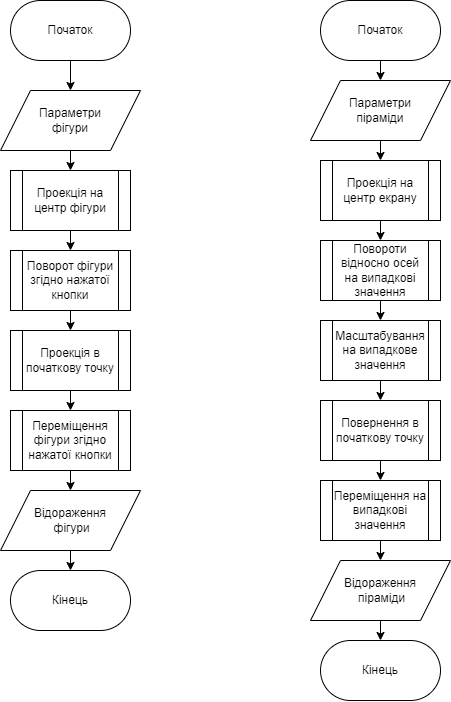

The diagram above was exported from draw.io. Its source (the exported page's mxGraphModel, read from the mxfile embedded in the PNG):
<mxGraphModel dx="886" dy="541" grid="1" gridSize="10" guides="1" tooltips="1" connect="1" arrows="1" fold="1" page="1" pageScale="1" pageWidth="850" pageHeight="1100" math="0" shadow="0">
  <root>
    <mxCell id="0" />
    <mxCell id="1" parent="0" />
    <mxCell id="FTN75DD2f2s-v-RfEXOW-19" style="edgeStyle=orthogonalEdgeStyle;rounded=0;orthogonalLoop=1;jettySize=auto;html=1;exitX=0.5;exitY=1;exitDx=0;exitDy=0;entryX=0.5;entryY=0;entryDx=0;entryDy=0;" edge="1" parent="1" source="FTN75DD2f2s-v-RfEXOW-2" target="FTN75DD2f2s-v-RfEXOW-7">
      <mxGeometry relative="1" as="geometry" />
    </mxCell>
    <mxCell id="FTN75DD2f2s-v-RfEXOW-2" value="Початок" style="rounded=1;whiteSpace=wrap;html=1;arcSize=50;" vertex="1" parent="1">
      <mxGeometry x="175" width="120" height="60" as="geometry" />
    </mxCell>
    <mxCell id="FTN75DD2f2s-v-RfEXOW-3" value="Кінець" style="rounded=1;whiteSpace=wrap;html=1;arcSize=50;" vertex="1" parent="1">
      <mxGeometry x="175" y="570" width="120" height="60" as="geometry" />
    </mxCell>
    <mxCell id="FTN75DD2f2s-v-RfEXOW-20" style="edgeStyle=orthogonalEdgeStyle;rounded=0;orthogonalLoop=1;jettySize=auto;html=1;exitX=0.5;exitY=1;exitDx=0;exitDy=0;entryX=0.5;entryY=0;entryDx=0;entryDy=0;" edge="1" parent="1" source="FTN75DD2f2s-v-RfEXOW-7" target="FTN75DD2f2s-v-RfEXOW-15">
      <mxGeometry relative="1" as="geometry" />
    </mxCell>
    <mxCell id="FTN75DD2f2s-v-RfEXOW-7" value="Параметри &lt;br&gt;фігури" style="shape=parallelogram;perimeter=parallelogramPerimeter;whiteSpace=wrap;html=1;fixedSize=1;size=30;" vertex="1" parent="1">
      <mxGeometry x="165" y="90" width="140" height="60" as="geometry" />
    </mxCell>
    <mxCell id="FTN75DD2f2s-v-RfEXOW-26" style="edgeStyle=orthogonalEdgeStyle;rounded=0;orthogonalLoop=1;jettySize=auto;html=1;exitX=0.5;exitY=1;exitDx=0;exitDy=0;entryX=0.5;entryY=0;entryDx=0;entryDy=0;" edge="1" parent="1" source="FTN75DD2f2s-v-RfEXOW-8" target="FTN75DD2f2s-v-RfEXOW-3">
      <mxGeometry relative="1" as="geometry" />
    </mxCell>
    <mxCell id="FTN75DD2f2s-v-RfEXOW-8" value="Відораження&lt;br&gt;&amp;nbsp;фігури" style="shape=parallelogram;perimeter=parallelogramPerimeter;whiteSpace=wrap;html=1;fixedSize=1;size=30;" vertex="1" parent="1">
      <mxGeometry x="165" y="490" width="140" height="60" as="geometry" />
    </mxCell>
    <mxCell id="FTN75DD2f2s-v-RfEXOW-32" style="edgeStyle=orthogonalEdgeStyle;rounded=0;orthogonalLoop=1;jettySize=auto;html=1;exitX=0.5;exitY=1;exitDx=0;exitDy=0;entryX=0.5;entryY=0;entryDx=0;entryDy=0;" edge="1" parent="1" source="FTN75DD2f2s-v-RfEXOW-9" target="FTN75DD2f2s-v-RfEXOW-11">
      <mxGeometry relative="1" as="geometry" />
    </mxCell>
    <mxCell id="FTN75DD2f2s-v-RfEXOW-9" value="Початок" style="rounded=1;whiteSpace=wrap;html=1;arcSize=50;" vertex="1" parent="1">
      <mxGeometry x="485" width="120" height="60" as="geometry" />
    </mxCell>
    <mxCell id="FTN75DD2f2s-v-RfEXOW-10" value="Кінець" style="rounded=1;whiteSpace=wrap;html=1;arcSize=50;" vertex="1" parent="1">
      <mxGeometry x="485" y="640" width="120" height="60" as="geometry" />
    </mxCell>
    <mxCell id="FTN75DD2f2s-v-RfEXOW-33" style="edgeStyle=orthogonalEdgeStyle;rounded=0;orthogonalLoop=1;jettySize=auto;html=1;exitX=0.5;exitY=1;exitDx=0;exitDy=0;entryX=0.5;entryY=0;entryDx=0;entryDy=0;" edge="1" parent="1" source="FTN75DD2f2s-v-RfEXOW-11" target="FTN75DD2f2s-v-RfEXOW-27">
      <mxGeometry relative="1" as="geometry" />
    </mxCell>
    <mxCell id="FTN75DD2f2s-v-RfEXOW-11" value="Параметри &lt;br&gt;піраміди" style="shape=parallelogram;perimeter=parallelogramPerimeter;whiteSpace=wrap;html=1;fixedSize=1;size=30;" vertex="1" parent="1">
      <mxGeometry x="475" y="80" width="140" height="60" as="geometry" />
    </mxCell>
    <mxCell id="FTN75DD2f2s-v-RfEXOW-39" style="edgeStyle=orthogonalEdgeStyle;rounded=0;orthogonalLoop=1;jettySize=auto;html=1;exitX=0.5;exitY=1;exitDx=0;exitDy=0;entryX=0.5;entryY=0;entryDx=0;entryDy=0;" edge="1" parent="1" source="FTN75DD2f2s-v-RfEXOW-12" target="FTN75DD2f2s-v-RfEXOW-10">
      <mxGeometry relative="1" as="geometry" />
    </mxCell>
    <mxCell id="FTN75DD2f2s-v-RfEXOW-12" value="Відораження&lt;br&gt;&amp;nbsp;піраміди" style="shape=parallelogram;perimeter=parallelogramPerimeter;whiteSpace=wrap;html=1;fixedSize=1;size=30;" vertex="1" parent="1">
      <mxGeometry x="475" y="560" width="140" height="60" as="geometry" />
    </mxCell>
    <mxCell id="FTN75DD2f2s-v-RfEXOW-22" style="edgeStyle=orthogonalEdgeStyle;rounded=0;orthogonalLoop=1;jettySize=auto;html=1;exitX=0.5;exitY=1;exitDx=0;exitDy=0;entryX=0.5;entryY=0;entryDx=0;entryDy=0;" edge="1" parent="1" source="FTN75DD2f2s-v-RfEXOW-15" target="FTN75DD2f2s-v-RfEXOW-16">
      <mxGeometry relative="1" as="geometry" />
    </mxCell>
    <mxCell id="FTN75DD2f2s-v-RfEXOW-15" value="Проекція на центр фігури" style="shape=process;whiteSpace=wrap;html=1;backgroundOutline=1;" vertex="1" parent="1">
      <mxGeometry x="175" y="170" width="120" height="60" as="geometry" />
    </mxCell>
    <mxCell id="FTN75DD2f2s-v-RfEXOW-23" style="edgeStyle=orthogonalEdgeStyle;rounded=0;orthogonalLoop=1;jettySize=auto;html=1;exitX=0.5;exitY=1;exitDx=0;exitDy=0;entryX=0.5;entryY=0;entryDx=0;entryDy=0;" edge="1" parent="1" source="FTN75DD2f2s-v-RfEXOW-16" target="FTN75DD2f2s-v-RfEXOW-17">
      <mxGeometry relative="1" as="geometry" />
    </mxCell>
    <mxCell id="FTN75DD2f2s-v-RfEXOW-16" value="Поворот фігури згідно нажатої кнопки" style="shape=process;whiteSpace=wrap;html=1;backgroundOutline=1;" vertex="1" parent="1">
      <mxGeometry x="175" y="250" width="120" height="60" as="geometry" />
    </mxCell>
    <mxCell id="FTN75DD2f2s-v-RfEXOW-24" style="edgeStyle=orthogonalEdgeStyle;rounded=0;orthogonalLoop=1;jettySize=auto;html=1;exitX=0.5;exitY=1;exitDx=0;exitDy=0;entryX=0.5;entryY=0;entryDx=0;entryDy=0;" edge="1" parent="1" source="FTN75DD2f2s-v-RfEXOW-17" target="FTN75DD2f2s-v-RfEXOW-18">
      <mxGeometry relative="1" as="geometry" />
    </mxCell>
    <mxCell id="FTN75DD2f2s-v-RfEXOW-17" value="Проекція в початкову точку" style="shape=process;whiteSpace=wrap;html=1;backgroundOutline=1;" vertex="1" parent="1">
      <mxGeometry x="175" y="330" width="120" height="60" as="geometry" />
    </mxCell>
    <mxCell id="FTN75DD2f2s-v-RfEXOW-25" style="edgeStyle=orthogonalEdgeStyle;rounded=0;orthogonalLoop=1;jettySize=auto;html=1;exitX=0.5;exitY=1;exitDx=0;exitDy=0;entryX=0.5;entryY=0;entryDx=0;entryDy=0;" edge="1" parent="1" source="FTN75DD2f2s-v-RfEXOW-18" target="FTN75DD2f2s-v-RfEXOW-8">
      <mxGeometry relative="1" as="geometry" />
    </mxCell>
    <mxCell id="FTN75DD2f2s-v-RfEXOW-18" value="Переміщення фігури згідно нажатої кнопки" style="shape=process;whiteSpace=wrap;html=1;backgroundOutline=1;" vertex="1" parent="1">
      <mxGeometry x="175" y="410" width="120" height="60" as="geometry" />
    </mxCell>
    <mxCell id="FTN75DD2f2s-v-RfEXOW-34" style="edgeStyle=orthogonalEdgeStyle;rounded=0;orthogonalLoop=1;jettySize=auto;html=1;exitX=0.5;exitY=1;exitDx=0;exitDy=0;entryX=0.5;entryY=0;entryDx=0;entryDy=0;" edge="1" parent="1" source="FTN75DD2f2s-v-RfEXOW-27" target="FTN75DD2f2s-v-RfEXOW-28">
      <mxGeometry relative="1" as="geometry" />
    </mxCell>
    <mxCell id="FTN75DD2f2s-v-RfEXOW-27" value="Проекція на центр екрану" style="shape=process;whiteSpace=wrap;html=1;backgroundOutline=1;" vertex="1" parent="1">
      <mxGeometry x="485" y="160" width="120" height="60" as="geometry" />
    </mxCell>
    <mxCell id="FTN75DD2f2s-v-RfEXOW-35" style="edgeStyle=orthogonalEdgeStyle;rounded=0;orthogonalLoop=1;jettySize=auto;html=1;exitX=0.5;exitY=1;exitDx=0;exitDy=0;entryX=0.5;entryY=0;entryDx=0;entryDy=0;" edge="1" parent="1" source="FTN75DD2f2s-v-RfEXOW-28" target="FTN75DD2f2s-v-RfEXOW-29">
      <mxGeometry relative="1" as="geometry" />
    </mxCell>
    <mxCell id="FTN75DD2f2s-v-RfEXOW-28" value="Повороти відносно осей на випадкові значення" style="shape=process;whiteSpace=wrap;html=1;backgroundOutline=1;" vertex="1" parent="1">
      <mxGeometry x="485" y="240" width="120" height="60" as="geometry" />
    </mxCell>
    <mxCell id="FTN75DD2f2s-v-RfEXOW-36" style="edgeStyle=orthogonalEdgeStyle;rounded=0;orthogonalLoop=1;jettySize=auto;html=1;exitX=0.5;exitY=1;exitDx=0;exitDy=0;entryX=0.5;entryY=0;entryDx=0;entryDy=0;" edge="1" parent="1" source="FTN75DD2f2s-v-RfEXOW-29" target="FTN75DD2f2s-v-RfEXOW-30">
      <mxGeometry relative="1" as="geometry" />
    </mxCell>
    <mxCell id="FTN75DD2f2s-v-RfEXOW-29" value="Масштабування на випадкове значення" style="shape=process;whiteSpace=wrap;html=1;backgroundOutline=1;" vertex="1" parent="1">
      <mxGeometry x="485" y="320" width="120" height="60" as="geometry" />
    </mxCell>
    <mxCell id="FTN75DD2f2s-v-RfEXOW-37" style="edgeStyle=orthogonalEdgeStyle;rounded=0;orthogonalLoop=1;jettySize=auto;html=1;exitX=0.5;exitY=1;exitDx=0;exitDy=0;entryX=0.5;entryY=0;entryDx=0;entryDy=0;" edge="1" parent="1" source="FTN75DD2f2s-v-RfEXOW-30" target="FTN75DD2f2s-v-RfEXOW-31">
      <mxGeometry relative="1" as="geometry" />
    </mxCell>
    <mxCell id="FTN75DD2f2s-v-RfEXOW-30" value="Повернення в початкову точку" style="shape=process;whiteSpace=wrap;html=1;backgroundOutline=1;" vertex="1" parent="1">
      <mxGeometry x="485" y="400" width="120" height="60" as="geometry" />
    </mxCell>
    <mxCell id="FTN75DD2f2s-v-RfEXOW-38" style="edgeStyle=orthogonalEdgeStyle;rounded=0;orthogonalLoop=1;jettySize=auto;html=1;exitX=0.5;exitY=1;exitDx=0;exitDy=0;entryX=0.5;entryY=0;entryDx=0;entryDy=0;" edge="1" parent="1" source="FTN75DD2f2s-v-RfEXOW-31" target="FTN75DD2f2s-v-RfEXOW-12">
      <mxGeometry relative="1" as="geometry" />
    </mxCell>
    <mxCell id="FTN75DD2f2s-v-RfEXOW-31" value="Переміщення на випадкові значення" style="shape=process;whiteSpace=wrap;html=1;backgroundOutline=1;" vertex="1" parent="1">
      <mxGeometry x="485" y="480" width="120" height="60" as="geometry" />
    </mxCell>
  </root>
</mxGraphModel>